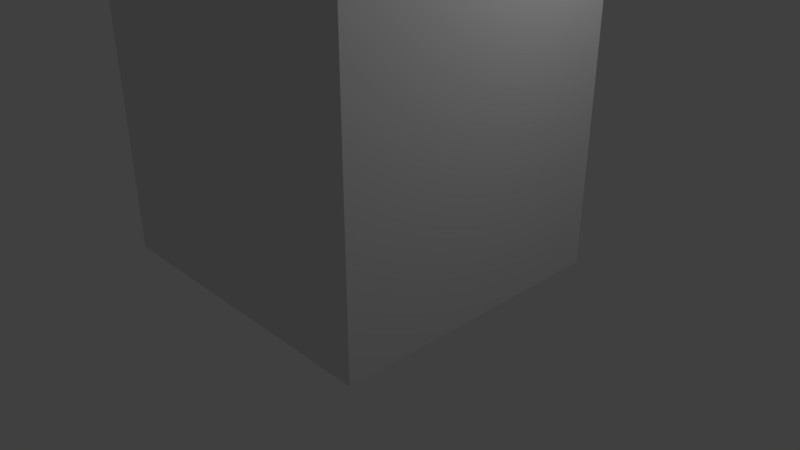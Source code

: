 # Source: domek2.blend  (saved by Blender 2.78.0; exported with 4.5.12 LTS)
import bpy
from mathutils import Matrix  # noqa: F401  (used for matrix-valued properties, if any)

bpy.ops.wm.read_factory_settings(use_empty=True)
scene = bpy.context.scene
scene.name = 'Scene'

# ---- collections
col_collection_1 = bpy.data.collections.new('Collection 1'); scene.collection.children.link(col_collection_1)

# ---- materials (node trees are filled in below, after node groups)
mat_material = bpy.data.materials.new('Material')
mat_material.alpha_threshold = 0.0
mat_material.use_transparent_shadow = False
mat_material.roughness = 0.5
mat_material.line_color = (0.0, 0.0, 0.0, 1.0)

# ---- material node trees

# ---- world
world_world = bpy.data.worlds.new('World'); scene.world = world_world
world_world.color = (0.05088, 0.05088, 0.05088)
world_world.use_sun_shadow = False
world_world.sun_shadow_jitter_overblur = 0.0
world_world.cycles.sampling_method = 'MANUAL'

# ---- cameras
cam_camera = bpy.data.cameras.new('Camera')
cam_camera.clip_end = 100.0
cam_camera.lens = 35.0
cam_camera.sensor_width = 32.0
cam_camera.sensor_height = 18.0
cam_camera.ortho_scale = 7.314
cam_camera.dof.focus_distance = 0.0
cam_camera.dof.aperture_fstop = 128.0

# ---- lights
light_lamp = bpy.data.lights.new('Lamp', 'POINT')
light_lamp.transmission_factor = 0.0
light_lamp.cutoff_distance = 30.0
light_lamp.energy = 100.0
light_lamp.shadow_buffer_clip_start = 1.001
light_lamp.shadow_soft_size = 0.1
light_lamp.shadow_maximum_resolution = 0.006
light_lamp.use_absolute_resolution = True

# ---- meshes
me_cube_004 = bpy.data.meshes.new('Cube.004')
me_cube_004.from_pydata([(-1.0, -1.0, -1.0), (-1.0, -1.0, 1.0), (-1.0, 1.0, -1.0), (-1.0, 1.0, 1.0), (1.0, -1.0, -1.0), (1.0, -1.0, 1.0), (1.0, 1.0, -1.0), (1.0, 1.0, 1.0)], [], [(0, 1, 3, 2), (2, 3, 7, 6), (6, 7, 5, 4), (4, 5, 1, 0), (2, 6, 4, 0), (7, 3, 1, 5)])
me_cube_004.use_remesh_preserve_volume = False
me_cube_004.use_remesh_preserve_attributes = False
me_cube_004.use_mirror_vertex_groups = False
me_cube_004.update()
me_cube_003 = bpy.data.meshes.new('Cube.003')
me_cube_003.from_pydata([(-1.0, -1.0, -1.0), (-1.0, -1.0, 1.0), (-1.0, 1.0, -1.0), (-1.0, 1.0, 1.0), (1.0, -1.0, -1.0), (1.0, -1.0, 1.0), (1.0, 1.0, -1.0), (1.0, 1.0, 1.0)], [], [(0, 1, 3, 2), (2, 3, 7, 6), (6, 7, 5, 4), (4, 5, 1, 0), (2, 6, 4, 0), (7, 3, 1, 5)])
me_cube_003.use_remesh_preserve_volume = False
me_cube_003.use_remesh_preserve_attributes = False
me_cube_003.use_mirror_vertex_groups = False
me_cube_003.update()
me_cube = bpy.data.meshes.new('Cube')
me_cube.from_pydata([(1.0, 1.0, -1.0), (1.0, -1.0, -1.0), (-1.0, -1.0, -1.0), (-1.0, 1.0, -1.0), (1.0, 1.0, 1.0), (1.0, -1.0, 1.0), (-1.0, -1.0, 1.0), (-1.0, 1.0, 1.0)], [], [(0, 1, 2, 3), (4, 7, 6, 5), (0, 4, 5, 1), (1, 5, 6, 2), (2, 6, 7, 3), (4, 0, 3, 7)])
me_cube.materials.append(mat_material)
me_cube.use_remesh_preserve_volume = False
me_cube.use_remesh_preserve_attributes = False
me_cube.use_mirror_vertex_groups = False
me_cube.update()
me_cube_005 = bpy.data.meshes.new('Cube.005')
me_cube_005.from_pydata([(-1.0, -1.0, -1.0), (-1.0, -1.0, 1.0), (-1.0, 1.0, -1.0), (-1.0, 1.0, 1.0), (1.0, -1.0, -1.0), (1.0, -1.0, 1.0), (1.0, 1.0, -1.0), (1.0, 1.0, 1.0)], [], [(0, 1, 3, 2), (2, 3, 7, 6), (6, 7, 5, 4), (4, 5, 1, 0), (2, 6, 4, 0), (7, 3, 1, 5)])
me_cube_005.use_remesh_preserve_volume = False
me_cube_005.use_remesh_preserve_attributes = False
me_cube_005.use_mirror_vertex_groups = False
me_cube_005.update()
me_cube_006 = bpy.data.meshes.new('Cube.006')
me_cube_006.from_pydata([(-1.0, -1.0, -1.0), (-1.0, -1.0, 1.0), (-1.0, 1.0, -1.0), (-1.0, 1.0, 1.0), (1.0, -1.0, -1.0), (1.0, -1.0, 1.0), (1.0, 1.0, -1.0), (1.0, 1.0, 1.0)], [], [(0, 1, 3, 2), (2, 3, 7, 6), (6, 7, 5, 4), (4, 5, 1, 0), (2, 6, 4, 0), (7, 3, 1, 5)])
me_cube_006.use_remesh_preserve_volume = False
me_cube_006.use_remesh_preserve_attributes = False
me_cube_006.use_mirror_vertex_groups = False
me_cube_006.update()
me_cube_007 = bpy.data.meshes.new('Cube.007')
me_cube_007.from_pydata([(-1.0, -1.0, -1.0), (-1.0, -1.0, 1.0), (-1.0, 1.0, -1.0), (-1.0, 1.0, 1.0), (1.0, -1.0, -1.0), (1.0, -1.0, 1.0), (1.0, 1.0, -1.0), (1.0, 1.0, 1.0)], [], [(0, 1, 3, 2), (2, 3, 7, 6), (6, 7, 5, 4), (4, 5, 1, 0), (2, 6, 4, 0), (7, 3, 1, 5)])
me_cube_007.use_remesh_preserve_volume = False
me_cube_007.use_remesh_preserve_attributes = False
me_cube_007.use_mirror_vertex_groups = False
me_cube_007.update()
me_cube_008 = bpy.data.meshes.new('Cube.008')
me_cube_008.from_pydata([(-1.0, -1.0, -1.0), (-1.0, -1.0, 1.0), (-1.0, 1.0, -1.0), (-1.0, 1.0, 1.0), (1.0, -1.0, -1.0), (1.0, -1.0, 1.0), (1.0, 1.0, -1.0), (1.0, 1.0, 1.0)], [], [(0, 1, 3, 2), (2, 3, 7, 6), (6, 7, 5, 4), (4, 5, 1, 0), (2, 6, 4, 0), (7, 3, 1, 5)])
me_cube_008.use_remesh_preserve_volume = False
me_cube_008.use_remesh_preserve_attributes = False
me_cube_008.use_mirror_vertex_groups = False
me_cube_008.update()

# ---- objects
ob_cube_004 = bpy.data.objects.new('Cube.004', me_cube_004)
ob_cube_003 = bpy.data.objects.new('Cube.003', me_cube_003)
ob_cube = bpy.data.objects.new('Cube', me_cube)
ob_lamp = bpy.data.objects.new('Lamp', light_lamp)
ob_camera = bpy.data.objects.new('Camera', cam_camera)
ob_cube_005 = bpy.data.objects.new('Cube.005', me_cube_005)
ob_cube_006 = bpy.data.objects.new('Cube.006', me_cube_006)
ob_cube_007 = bpy.data.objects.new('Cube.007', me_cube_007)
ob_cube_008 = bpy.data.objects.new('Cube.008', me_cube_008)

# ---- transforms, parenting, visibility, modifiers, constraints
ob_cube_004.location = (-0.008578, 0.8389, 4.489)
ob_cube_004.scale = (1.0, 1.0, 0.3929)
ob_cube_004.lineart.crease_threshold = 0.0
ob_cube_003.location = (-0.03129, -0.09802, 5.519)
ob_cube_003.scale = (2.304, 2.287, 0.2145)
ob_cube_003.lineart.crease_threshold = 0.0
ob_cube.location = (-0.05588, -0.151, 2.722)
ob_cube.scale = (2.046, 1.869, -2.695)
ob_cube.lock_rotations_4d = False
ob_cube.empty_display_type = 'ARROWS'
ob_cube.lineart.crease_threshold = 0.0
ob_lamp.location = (4.076, 1.005, 5.904)
ob_lamp.rotation_euler = (0.6503, 0.05522, 1.866)
ob_lamp.lock_rotations_4d = False
ob_lamp.empty_display_type = 'ARROWS'
ob_lamp.color = (0.0, 0.0, 0.0, 0.0)
ob_lamp.lineart.crease_threshold = 0.0
ob_camera.location = (7.481, -6.508, 5.344)
ob_camera.rotation_euler = (1.109, 0.0, 0.8149)
ob_camera.lock_rotations_4d = False
ob_camera.empty_display_type = 'ARROWS'
ob_camera.color = (0.0, 0.0, 0.0, 0.0)
ob_camera.display_type = 'WIRE'
ob_camera.lineart.crease_threshold = 0.0
ob_cube_005.location = (-0.008578, 0.8389, 3.525)
ob_cube_005.scale = (1.0, 1.0, 0.3929)
ob_cube_005.lineart.crease_threshold = 0.0
ob_cube_006.location = (-0.008578, 0.8389, 2.585)
ob_cube_006.scale = (1.0, 1.0, 0.3929)
ob_cube_006.lineart.crease_threshold = 0.0
ob_cube_007.location = (-0.008578, 0.8389, 1.642)
ob_cube_007.scale = (1.0, 1.0, 0.3929)
ob_cube_007.lineart.crease_threshold = 0.0
ob_cube_008.location = (1.426, 0.9057, 0.6656)
ob_cube_008.rotation_euler = (0.0, 1.553, 0.0)
ob_cube_008.scale = (0.5894, 1.0, 0.3928)
ob_cube_008.lineart.crease_threshold = 0.0

# ---- collection membership
col_collection_1.objects.link(ob_cube_004)
col_collection_1.objects.link(ob_cube_003)
col_collection_1.objects.link(ob_cube)
col_collection_1.objects.link(ob_lamp)
col_collection_1.objects.link(ob_camera)
col_collection_1.objects.link(ob_cube_005)
col_collection_1.objects.link(ob_cube_006)
col_collection_1.objects.link(ob_cube_007)
col_collection_1.objects.link(ob_cube_008)

# ---- scene / render settings (as saved in the file)
scene.camera = ob_camera
scene.frame_start = 1; scene.frame_end = 250; scene.frame_set(1)
scene.render.engine = 'BLENDER_EEVEE_NEXT'
scene.render.resolution_percentage = 50
scene.render.dither_intensity = 0.0
scene.cycles.use_denoising = False
scene.cycles.samples = 128
scene.cycles.sampling_pattern = 'TABULATED_SOBOL'
scene.cycles.light_sampling_threshold = 0.0
scene.cycles.use_adaptive_sampling = False
scene.cycles.use_light_tree = False
scene.cycles.blur_glossy = 0.0
scene.cycles.sample_clamp_indirect = 0.0
scene.view_settings.view_transform = 'Standard'
bpy.context.view_layer.update()
